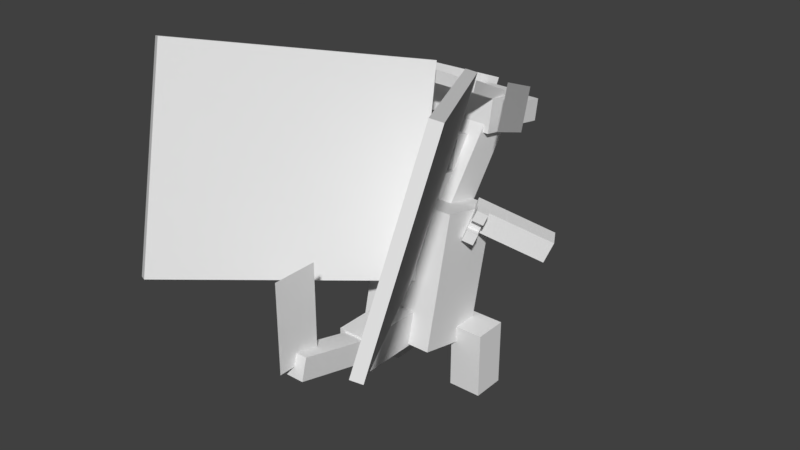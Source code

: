 # Source: Charizard_Mega-X.blend  (saved by Blender 2.77.0; exported with 4.5.12 LTS)
import bpy
from mathutils import Matrix  # noqa: F401  (used for matrix-valued properties, if any)

bpy.ops.wm.read_factory_settings(use_empty=True)
scene = bpy.context.scene
scene.name = 'Scene'

# ---- collections
col_collection_1 = bpy.data.collections.new('Collection 1'); scene.collection.children.link(col_collection_1)

# ---- materials (node trees are filled in below, after node groups)
mat_flame = bpy.data.materials.new('flame')
mat_flame.alpha_threshold = 0.0
mat_flame.use_transparent_shadow = False
mat_flame.roughness = 0.5

# ---- material node trees

# ---- world
world_world = bpy.data.worlds.new('World'); scene.world = world_world
world_world.color = (0.05088, 0.05088, 0.05088)
world_world.use_sun_shadow = False
world_world.sun_shadow_jitter_overblur = 0.0
world_world.cycles.sampling_method = 'MANUAL'

# ---- meshes
me_body = bpy.data.meshes.new('body')
me_body.from_pydata([(0.2188, -0.4076, -0.09834), (-0.2188, -0.4076, -0.09834), (-0.2188, 0.3232, -0.2671), (0.2188, 0.3232, -0.2671), (-0.2188, -0.3232, 0.2671), (0.2188, -0.3232, 0.2671), (0.2188, 0.4076, 0.09834), (-0.2188, 0.4076, 0.09834)], [], [(0, 1, 2, 3), (4, 5, 6, 7), (3, 2, 7, 6), (5, 4, 1, 0), (5, 0, 3, 6), (1, 4, 7, 2)])
_uv = me_body.uv_layers.new(name='UVMap')
_uv.uv.foreach_set('vector', [0.2812, 0.5, 0.3906, 0.5, 0.3906, 0.6875, 0.2812, 0.6875, 0.4844, 0.5, 0.5938, 0.5, 0.5938, 0.6875, 0.4844, 0.6875, 0.2812, 0.6875, 0.3906, 0.6875, 0.3906, 0.7812, 0.2812, 0.7812, 0.3906, 0.6875, 0.5, 0.6875, 0.5, 0.7812, 0.3906, 0.7812, 0.1875, 0.5, 0.2812, 0.5, 0.2812, 0.6875, 0.1875, 0.6875, 0.3906, 0.5, 0.4844, 0.5, 0.4844, 0.6875, 0.3906, 0.6875])
me_body.use_remesh_preserve_volume = False
me_body.use_remesh_preserve_attributes = False
me_body.use_mirror_vertex_groups = False
me_body.update()
me_wing2 = bpy.data.meshes.new('wing2')
me_wing2.from_pydata([(-0.03013, -0.3232, 0.14), (0.6574, -0.05529, 1.3), (0.793, 1.013, 0.9734), (0.1055, 0.7447, -0.1869), (0.711, -0.07072, 1.272), (0.02347, -0.3386, 0.1118), (0.1591, 0.7293, -0.215), (0.8466, 0.9972, 0.9452)], [], [(0, 1, 2, 3), (4, 5, 6, 7), (3, 2, 7, 6), (5, 4, 1, 0), (5, 0, 3, 6), (1, 4, 7, 2)])
_uv = me_wing2.uv_layers.new(name='UVMap')
_uv.uv.foreach_set('vector', [0.01562, 0.2031, 0.3594, 0.2031, 0.3594, 0.4844, 0.01562, 0.4844, 0.375, 0.2031, 0.7188, 0.2031, 0.7188, 0.4844, 0.375, 0.4844, 0.01562, 0.4844, 0.3594, 0.4844, 0.3594, 0.5, 0.01562, 0.5, 0.3594, 0.4844, 0.7031, 0.4844, 0.7031, 0.5, 0.3594, 0.5, 0.0, 0.2031, 0.01562, 0.2031, 0.01562, 0.4844, 0.0, 0.4844, 0.3594, 0.2031, 0.375, 0.2031, 0.375, 0.4844, 0.3594, 0.4844])
me_wing2.use_remesh_preserve_volume = False
me_wing2.use_remesh_preserve_attributes = False
me_wing2.use_mirror_vertex_groups = False
me_wing2.update()
me_rightarm = bpy.data.meshes.new('rightarm')
me_rightarm.from_pydata([(0.3398, -0.1137, -0.2661), (0.2991, -0.2288, -0.2395), (-0.05166, -0.059, -0.04078), (-0.01097, 0.05616, -0.06736), (0.3618, -0.226, -0.1314), (0.4025, -0.1109, -0.1579), (0.05166, 0.059, 0.04078), (0.01097, -0.05616, 0.06736)], [], [(0, 1, 2, 3), (4, 5, 6, 7), (3, 2, 7, 6), (5, 4, 1, 0), (5, 0, 3, 6), (1, 4, 7, 2)])
_uv = me_rightarm.uv_layers.new(name='UVMap')
_uv.uv.foreach_set('vector', [0.9062, 0.8594, 0.9375, 0.8594, 0.9375, 0.9688, 0.9062, 0.9688, 0.9688, 0.8594, 1.0, 0.8594, 1.0, 0.9688, 0.9688, 0.9688, 0.9062, 0.9688, 0.9375, 0.9688, 0.9375, 1.0, 0.9062, 1.0, 0.9375, 0.9688, 0.9688, 0.9688, 0.9688, 1.0, 0.9375, 1.0, 0.875, 0.8594, 0.9062, 0.8594, 0.9062, 0.9688, 0.875, 0.9688, 0.9375, 0.8594, 0.9688, 0.8594, 0.9688, 0.9688, 0.9375, 0.9688])
me_rightarm.use_remesh_preserve_volume = False
me_rightarm.use_remesh_preserve_attributes = False
me_rightarm.use_mirror_vertex_groups = False
me_rightarm.update()
me_shape41 = bpy.data.meshes.new('shape41')
me_shape41.from_pydata([(0.02975, 0.04474, -0.05452), (-0.01095, -0.07042, -0.02794), (-0.06106, -0.04616, 0.0004527), (-0.02037, 0.069, -0.02613), (0.02037, -0.069, 0.02613), (0.06106, 0.04616, -0.0004533), (0.01095, 0.07042, 0.02794), (-0.02975, -0.04474, 0.05452)], [], [(0, 1, 2, 3), (4, 5, 6, 7), (3, 2, 7, 6), (5, 4, 1, 0), (5, 0, 3, 6), (1, 4, 7, 2)])
_uv = me_shape41.uv_layers.new(name='UVMap')
_uv.uv.foreach_set('vector', [0.4219, 0.8594, 0.4531, 0.8594, 0.4531, 0.875, 0.4219, 0.875, 0.4688, 0.8594, 0.5, 0.8594, 0.5, 0.875, 0.4688, 0.875, 0.4219, 0.875, 0.4531, 0.875, 0.4531, 0.8906, 0.4219, 0.8906, 0.4531, 0.875, 0.4844, 0.875, 0.4844, 0.8906, 0.4531, 0.8906, 0.4062, 0.8594, 0.4219, 0.8594, 0.4219, 0.875, 0.4062, 0.875, 0.4531, 0.8594, 0.4688, 0.8594, 0.4688, 0.875, 0.4531, 0.875])
me_shape41.use_remesh_preserve_volume = False
me_shape41.use_remesh_preserve_attributes = False
me_shape41.use_mirror_vertex_groups = False
me_shape41.update()
me_shape43 = bpy.data.meshes.new('shape43')
me_shape43.from_pydata([(0.01957, 0.01595, -0.04788), (-0.0007743, -0.04163, -0.03458), (-0.05089, -0.01737, -0.006194), (-0.03054, 0.04021, -0.01949), (0.03054, -0.04021, 0.01949), (0.05089, 0.01737, 0.006194), (0.0007737, 0.04163, 0.03458), (-0.01957, -0.01595, 0.04788)], [], [(0, 1, 2, 3), (4, 5, 6, 7), (3, 2, 7, 6), (5, 4, 1, 0), (5, 0, 3, 6), (1, 4, 7, 2)])
_uv = me_shape43.uv_layers.new(name='UVMap')
_uv.uv.foreach_set('vector', [0.7656, 0.4688, 0.7812, 0.4688, 0.7812, 0.4844, 0.7656, 0.4844, 0.7969, 0.4688, 0.8125, 0.4688, 0.8125, 0.4844, 0.7969, 0.4844, 0.7656, 0.4844, 0.7812, 0.4844, 0.7812, 0.5, 0.7656, 0.5, 0.7812, 0.4844, 0.7969, 0.4844, 0.7969, 0.5, 0.7812, 0.5, 0.75, 0.4688, 0.7656, 0.4688, 0.7656, 0.4844, 0.75, 0.4844, 0.7812, 0.4688, 0.7969, 0.4688, 0.7969, 0.4844, 0.7812, 0.4844])
me_shape43.use_remesh_preserve_volume = False
me_shape43.use_remesh_preserve_attributes = False
me_shape43.use_mirror_vertex_groups = False
me_shape43.update()
me_shape42 = bpy.data.meshes.new('shape42')
me_shape42.from_pydata([(0.01957, 0.01595, -0.04788), (-0.0007742, -0.04163, -0.03458), (-0.05089, -0.01737, -0.006194), (-0.03054, 0.04021, -0.01949), (0.03054, -0.04021, 0.01949), (0.05089, 0.01737, 0.006194), (0.0007738, 0.04163, 0.03458), (-0.01957, -0.01595, 0.04788)], [], [(0, 1, 2, 3), (4, 5, 6, 7), (3, 2, 7, 6), (5, 4, 1, 0), (5, 0, 3, 6), (1, 4, 7, 2)])
_uv = me_shape42.uv_layers.new(name='UVMap')
_uv.uv.foreach_set('vector', [0.7656, 0.4688, 0.7812, 0.4688, 0.7812, 0.4844, 0.7656, 0.4844, 0.7969, 0.4688, 0.8125, 0.4688, 0.8125, 0.4844, 0.7969, 0.4844, 0.7656, 0.4844, 0.7812, 0.4844, 0.7812, 0.5, 0.7656, 0.5, 0.7812, 0.4844, 0.7969, 0.4844, 0.7969, 0.5, 0.7812, 0.5, 0.75, 0.4688, 0.7656, 0.4688, 0.7656, 0.4844, 0.75, 0.4844, 0.7812, 0.4688, 0.7969, 0.4688, 0.7969, 0.4844, 0.7812, 0.4844])
me_shape42.use_remesh_preserve_volume = False
me_shape42.use_remesh_preserve_attributes = False
me_shape42.use_mirror_vertex_groups = False
me_shape42.update()
me_leftarm = bpy.data.meshes.new('leftarm')
me_leftarm.from_pydata([(-0.2991, -0.2288, -0.2395), (-0.3398, -0.1137, -0.2661), (0.01097, 0.05616, -0.06736), (0.05166, -0.059, -0.04078), (-0.4025, -0.1109, -0.1579), (-0.3618, -0.226, -0.1314), (-0.01097, -0.05616, 0.06736), (-0.05166, 0.059, 0.04078)], [], [(0, 1, 2, 3), (4, 5, 6, 7), (3, 2, 7, 6), (5, 4, 1, 0), (5, 0, 3, 6), (1, 4, 7, 2)])
_uv = me_leftarm.uv_layers.new(name='UVMap')
_uv.uv.foreach_set('vector', [0.9062, 0.8594, 0.9375, 0.8594, 0.9375, 0.9688, 0.9062, 0.9688, 0.9688, 0.8594, 1.0, 0.8594, 1.0, 0.9688, 0.9688, 0.9688, 0.9062, 0.9688, 0.9375, 0.9688, 0.9375, 1.0, 0.9062, 1.0, 0.9375, 0.9688, 0.9688, 0.9688, 0.9688, 1.0, 0.9375, 1.0, 0.875, 0.8594, 0.9062, 0.8594, 0.9062, 0.9688, 0.875, 0.9688, 0.9375, 0.8594, 0.9688, 0.8594, 0.9688, 0.9688, 0.9375, 0.9688])
me_leftarm.use_remesh_preserve_volume = False
me_leftarm.use_remesh_preserve_attributes = False
me_leftarm.use_mirror_vertex_groups = False
me_leftarm.update()
me_shape38 = bpy.data.meshes.new('shape38')
me_shape38.from_pydata([(0.01095, -0.07042, -0.02794), (-0.02975, 0.04474, -0.05452), (0.02037, 0.069, -0.02613), (0.06106, -0.04616, 0.0004527), (-0.06106, 0.04616, -0.0004533), (-0.02037, -0.069, 0.02613), (0.02975, -0.04474, 0.05452), (-0.01095, 0.07042, 0.02794)], [], [(0, 1, 2, 3), (4, 5, 6, 7), (3, 2, 7, 6), (5, 4, 1, 0), (5, 0, 3, 6), (1, 4, 7, 2)])
_uv = me_shape38.uv_layers.new(name='UVMap')
_uv.uv.foreach_set('vector', [0.4219, 0.8594, 0.4531, 0.8594, 0.4531, 0.875, 0.4219, 0.875, 0.4688, 0.8594, 0.5, 0.8594, 0.5, 0.875, 0.4688, 0.875, 0.4219, 0.875, 0.4531, 0.875, 0.4531, 0.8906, 0.4219, 0.8906, 0.4531, 0.875, 0.4844, 0.875, 0.4844, 0.8906, 0.4531, 0.8906, 0.4062, 0.8594, 0.4219, 0.8594, 0.4219, 0.875, 0.4062, 0.875, 0.4531, 0.8594, 0.4688, 0.8594, 0.4688, 0.875, 0.4531, 0.875])
me_shape38.use_remesh_preserve_volume = False
me_shape38.use_remesh_preserve_attributes = False
me_shape38.use_mirror_vertex_groups = False
me_shape38.update()
me_shape39 = bpy.data.meshes.new('shape39')
me_shape39.from_pydata([(0.0007738, -0.04163, -0.03458), (-0.01957, 0.01595, -0.04788), (0.03054, 0.04021, -0.01949), (0.05089, -0.01737, -0.006194), (-0.05089, 0.01737, 0.006194), (-0.03054, -0.04021, 0.01949), (0.01957, -0.01595, 0.04788), (-0.0007743, 0.04163, 0.03458)], [], [(0, 1, 2, 3), (4, 5, 6, 7), (3, 2, 7, 6), (5, 4, 1, 0), (5, 0, 3, 6), (1, 4, 7, 2)])
_uv = me_shape39.uv_layers.new(name='UVMap')
_uv.uv.foreach_set('vector', [0.7656, 0.4688, 0.7812, 0.4688, 0.7812, 0.4844, 0.7656, 0.4844, 0.7969, 0.4688, 0.8125, 0.4688, 0.8125, 0.4844, 0.7969, 0.4844, 0.7656, 0.4844, 0.7812, 0.4844, 0.7812, 0.5, 0.7656, 0.5, 0.7812, 0.4844, 0.7969, 0.4844, 0.7969, 0.5, 0.7812, 0.5, 0.75, 0.4688, 0.7656, 0.4688, 0.7656, 0.4844, 0.75, 0.4844, 0.7812, 0.4688, 0.7969, 0.4688, 0.7969, 0.4844, 0.7812, 0.4844])
me_shape39.use_remesh_preserve_volume = False
me_shape39.use_remesh_preserve_attributes = False
me_shape39.use_mirror_vertex_groups = False
me_shape39.update()
me_shape40 = bpy.data.meshes.new('shape40')
me_shape40.from_pydata([(0.0007738, -0.04163, -0.03458), (-0.01957, 0.01595, -0.04788), (0.03054, 0.04021, -0.01949), (0.05089, -0.01737, -0.006194), (-0.05089, 0.01737, 0.006194), (-0.03054, -0.04021, 0.01949), (0.01957, -0.01595, 0.04788), (-0.0007743, 0.04163, 0.03458)], [], [(0, 1, 2, 3), (4, 5, 6, 7), (3, 2, 7, 6), (5, 4, 1, 0), (5, 0, 3, 6), (1, 4, 7, 2)])
_uv = me_shape40.uv_layers.new(name='UVMap')
_uv.uv.foreach_set('vector', [0.7656, 0.4688, 0.7812, 0.4688, 0.7812, 0.4844, 0.7656, 0.4844, 0.7969, 0.4688, 0.8125, 0.4688, 0.8125, 0.4844, 0.7969, 0.4844, 0.7656, 0.4844, 0.7812, 0.4844, 0.7812, 0.5, 0.7656, 0.5, 0.7812, 0.4844, 0.7969, 0.4844, 0.7969, 0.5, 0.7812, 0.5, 0.75, 0.4688, 0.7656, 0.4688, 0.7656, 0.4844, 0.75, 0.4844, 0.7812, 0.4688, 0.7969, 0.4688, 0.7969, 0.4844, 0.7812, 0.4844])
me_shape40.use_remesh_preserve_volume = False
me_shape40.use_remesh_preserve_attributes = False
me_shape40.use_mirror_vertex_groups = False
me_shape40.update()
me_tail1 = bpy.data.meshes.new('tail1')
me_tail1.from_pydata([(0.09375, -0.09375, 0.0), (-0.09375, -0.09375, 0.0), (-0.09375, 0.09375, 0.0), (0.09375, 0.09375, 0.0), (-0.09375, -0.09375, 0.375), (0.09375, -0.09375, 0.375), (0.09375, 0.09375, 0.375), (-0.09375, 0.09375, 0.375)], [], [(0, 1, 2, 3), (4, 5, 6, 7), (3, 2, 7, 6), (5, 4, 1, 0), (5, 0, 3, 6), (1, 4, 7, 2)])
_uv = me_tail1.uv_layers.new(name='UVMap')
_uv.uv.foreach_set('vector', [0.5, 0.8594, 0.5469, 0.8594, 0.5469, 0.9062, 0.5, 0.9062, 0.6406, 0.8594, 0.6875, 0.8594, 0.6875, 0.9062, 0.6406, 0.9062, 0.5, 0.9062, 0.5469, 0.9062, 0.5469, 1.0, 0.5, 1.0, 0.5469, 0.9062, 0.5938, 0.9062, 0.5938, 1.0, 0.5469, 1.0, 0.4062, 0.8594, 0.5, 0.8594, 0.5, 0.9062, 0.4062, 0.9062, 0.5469, 0.8594, 0.6406, 0.8594, 0.6406, 0.9062, 0.5469, 0.9062])
me_tail1.use_remesh_preserve_volume = False
me_tail1.use_remesh_preserve_attributes = False
me_tail1.use_mirror_vertex_groups = False
me_tail1.update()
me_tail2 = bpy.data.meshes.new('tail2')
me_tail2.from_pydata([(0.0625, -0.06037, 0.01618), (-0.0625, -0.06037, 0.01618), (-0.0625, 0.06037, -0.01618), (0.0625, 0.06037, -0.01618), (-0.0625, 0.06904, 0.4991), (0.0625, 0.06904, 0.4991), (0.0625, 0.1898, 0.4668), (-0.0625, 0.1898, 0.4668)], [], [(0, 1, 2, 3), (4, 5, 6, 7), (3, 2, 7, 6), (5, 4, 1, 0), (5, 0, 3, 6), (1, 4, 7, 2)])
_uv = me_tail2.uv_layers.new(name='UVMap')
_uv.uv.foreach_set('vector', [0.8125, 0.8281, 0.8438, 0.8281, 0.8438, 0.8594, 0.8125, 0.8594, 0.9688, 0.8281, 1.0, 0.8281, 1.0, 0.8594, 0.9688, 0.8594, 0.8125, 0.8594, 0.8438, 0.8594, 0.8438, 0.9844, 0.8125, 0.9844, 0.8438, 0.8594, 0.875, 0.8594, 0.875, 0.9844, 0.8438, 0.9844, 0.6875, 0.8281, 0.8125, 0.8281, 0.8125, 0.8594, 0.6875, 0.8594, 0.8438, 0.8281, 0.9688, 0.8281, 0.9688, 0.8594, 0.8438, 0.8594])
me_tail2.use_remesh_preserve_volume = False
me_tail2.use_remesh_preserve_attributes = False
me_tail2.use_mirror_vertex_groups = False
me_tail2.update()
me_flame = bpy.data.meshes.new('flame')
me_flame.from_pydata([(0.0, 5.96e-08, -0.125), (0.0, 0.5, -0.125), (0.0, 5.96e-08, 0.125), (0.0, 0.5, 0.125)], [], [(2, 0, 1, 3)])
_uv = me_flame.uv_layers.new(name='UVMap')
_uv.uv.foreach_set('vector', [0.0, 0.0, 0.0625, 0.0, 0.0625, 0.125, 0.0, 0.125])
me_flame.materials.append(mat_flame)
me_flame.use_remesh_preserve_volume = False
me_flame.use_remesh_preserve_attributes = False
me_flame.use_mirror_vertex_groups = False
me_flame.update()
me_neck = bpy.data.meshes.new('neck')
me_neck.from_pydata([(0.09375, -0.05642, -0.07487), (-0.09375, -0.05642, -0.07487), (-0.09375, 0.3429, -0.3758), (0.09375, 0.3429, -0.3758), (-0.09375, 0.05642, 0.07487), (0.09375, 0.05642, 0.07487), (0.09375, 0.4557, -0.226), (-0.09375, 0.4557, -0.226)], [], [(0, 1, 2, 3), (4, 5, 6, 7), (3, 2, 7, 6), (5, 4, 1, 0), (5, 0, 3, 6), (1, 4, 7, 2)])
_uv = me_neck.uv_layers.new(name='UVMap')
_uv.uv.foreach_set('vector', [0.5469, 0.6875, 0.5938, 0.6875, 0.5938, 0.8125, 0.5469, 0.8125, 0.6406, 0.6875, 0.6875, 0.6875, 0.6875, 0.8125, 0.6406, 0.8125, 0.5469, 0.8125, 0.5938, 0.8125, 0.5938, 0.8594, 0.5469, 0.8594, 0.5938, 0.8125, 0.6406, 0.8125, 0.6406, 0.8594, 0.5938, 0.8594, 0.5, 0.6875, 0.5469, 0.6875, 0.5469, 0.8125, 0.5, 0.8125, 0.5938, 0.6875, 0.6406, 0.6875, 0.6406, 0.8125, 0.5938, 0.8125])
me_neck.use_remesh_preserve_volume = False
me_neck.use_remesh_preserve_attributes = False
me_neck.use_mirror_vertex_groups = False
me_neck.update()
me_neck2 = bpy.data.meshes.new('neck2')
me_neck2.from_pydata([(0.03125, -0.1131, -0.06923), (-0.03125, -0.1131, -0.06923), (-0.03125, 0.06923, -0.1131), (0.03125, 0.06923, -0.1131), (-0.03125, -0.06923, 0.1131), (0.03125, -0.06923, 0.1131), (0.03125, 0.1131, 0.06923), (-0.03125, 0.1131, 0.06923)], [], [(0, 1, 2, 3), (4, 5, 6, 7), (3, 2, 7, 6), (5, 4, 1, 0), (5, 0, 3, 6), (1, 4, 7, 2)])
_uv = me_neck2.uv_layers.new(name='UVMap')
_uv.uv.foreach_set('vector', [0.5469, 0.7656, 0.5625, 0.7656, 0.5625, 0.8125, 0.5469, 0.8125, 0.6094, 0.7656, 0.625, 0.7656, 0.625, 0.8125, 0.6094, 0.8125, 0.5469, 0.8125, 0.5625, 0.8125, 0.5625, 0.8594, 0.5469, 0.8594, 0.5625, 0.8125, 0.5781, 0.8125, 0.5781, 0.8594, 0.5625, 0.8594, 0.5, 0.7656, 0.5469, 0.7656, 0.5469, 0.8125, 0.5, 0.8125, 0.5625, 0.7656, 0.6094, 0.7656, 0.6094, 0.8125, 0.5625, 0.8125])
me_neck2.use_remesh_preserve_volume = False
me_neck2.use_remesh_preserve_attributes = False
me_neck2.use_mirror_vertex_groups = False
me_neck2.update()
me_neck1 = bpy.data.meshes.new('neck1')
me_neck1.from_pydata([(0.03125, -0.1131, -0.06923), (-0.03125, -0.1131, -0.06923), (-0.03125, 0.06923, -0.1131), (0.03125, 0.06923, -0.1131), (-0.03125, -0.06923, 0.1131), (0.03125, -0.06923, 0.1131), (0.03125, 0.1131, 0.06923), (-0.03125, 0.1131, 0.06923)], [], [(0, 1, 2, 3), (4, 5, 6, 7), (3, 2, 7, 6), (5, 4, 1, 0), (5, 0, 3, 6), (1, 4, 7, 2)])
_uv = me_neck1.uv_layers.new(name='UVMap')
_uv.uv.foreach_set('vector', [0.5469, 0.7656, 0.5625, 0.7656, 0.5625, 0.8125, 0.5469, 0.8125, 0.6094, 0.7656, 0.625, 0.7656, 0.625, 0.8125, 0.6094, 0.8125, 0.5469, 0.8125, 0.5625, 0.8125, 0.5625, 0.8594, 0.5469, 0.8594, 0.5625, 0.8125, 0.5781, 0.8125, 0.5781, 0.8594, 0.5625, 0.8594, 0.5, 0.7656, 0.5469, 0.7656, 0.5469, 0.8125, 0.5, 0.8125, 0.5625, 0.7656, 0.6094, 0.7656, 0.6094, 0.8125, 0.5625, 0.8125])
me_neck1.use_remesh_preserve_volume = False
me_neck1.use_remesh_preserve_attributes = False
me_neck1.use_mirror_vertex_groups = False
me_neck1.update()
me_head = bpy.data.meshes.new('head')
me_head.from_pydata([(0.125, -0.07748, -0.1981), (-0.125, -0.07748, -0.1981), (-0.125, 0.1073, -0.2297), (0.125, 0.1073, -0.2297), (-0.125, -0.02483, 0.1099), (0.125, -0.02483, 0.1099), (0.125, 0.16, 0.07836), (-0.125, 0.16, 0.07836)], [], [(0, 1, 2, 3), (4, 5, 6, 7), (3, 2, 7, 6), (5, 4, 1, 0), (5, 0, 3, 6), (1, 4, 7, 2)])
_uv = me_head.uv_layers.new(name='UVMap')
_uv.uv.foreach_set('vector', [0.07812, 0.875, 0.1406, 0.875, 0.1406, 0.9219, 0.07812, 0.9219, 0.2188, 0.875, 0.2812, 0.875, 0.2812, 0.9219, 0.2188, 0.9219, 0.07812, 0.9219, 0.1406, 0.9219, 0.1406, 1.0, 0.07812, 1.0, 0.1406, 0.9219, 0.2031, 0.9219, 0.2031, 1.0, 0.1406, 1.0, 0.0, 0.875, 0.07812, 0.875, 0.07812, 0.9219, 0.0, 0.9219, 0.1406, 0.875, 0.2188, 0.875, 0.2188, 0.9219, 0.1406, 0.9219])
me_head.use_remesh_preserve_volume = False
me_head.use_remesh_preserve_attributes = False
me_head.use_mirror_vertex_groups = False
me_head.update()
me_horn1 = bpy.data.meshes.new('horn1')
me_horn1.from_pydata([(0.05782, -0.1069, -0.1494), (-0.003907, -0.1086, -0.1591), (-0.001294, -0.05199, -0.1855), (0.06044, -0.05034, -0.1758), (-0.06044, 0.05034, 0.1758), (0.001294, 0.05199, 0.1855), (0.003907, 0.1086, 0.1591), (-0.05782, 0.1069, 0.1494)], [], [(0, 1, 2, 3), (4, 5, 6, 7), (3, 2, 7, 6), (5, 4, 1, 0), (5, 0, 3, 6), (1, 4, 7, 2)])
_uv = me_horn1.uv_layers.new(name='UVMap')
_uv.uv.foreach_set('vector', [0.8438, 0.5, 0.8594, 0.5, 0.8594, 0.5156, 0.8438, 0.5156, 0.9531, 0.5, 0.9688, 0.5, 0.9688, 0.5156, 0.9531, 0.5156, 0.8438, 0.5156, 0.8594, 0.5156, 0.8594, 0.6094, 0.8438, 0.6094, 0.8594, 0.5156, 0.875, 0.5156, 0.875, 0.6094, 0.8594, 0.6094, 0.75, 0.5, 0.8438, 0.5, 0.8438, 0.5156, 0.75, 0.5156, 0.8594, 0.5, 0.9531, 0.5, 0.9531, 0.5156, 0.8594, 0.5156])
me_horn1.use_remesh_preserve_volume = False
me_horn1.use_remesh_preserve_attributes = False
me_horn1.use_mirror_vertex_groups = False
me_horn1.update()
me_horn = bpy.data.meshes.new('horn')
me_horn.from_pydata([(0.003907, -0.1086, -0.1591), (-0.05782, -0.1069, -0.1494), (-0.06044, -0.05034, -0.1758), (0.001294, -0.05199, -0.1855), (-0.001294, 0.05199, 0.1855), (0.06044, 0.05034, 0.1758), (0.05782, 0.1069, 0.1494), (-0.003907, 0.1086, 0.1591)], [], [(0, 1, 2, 3), (4, 5, 6, 7), (3, 2, 7, 6), (5, 4, 1, 0), (5, 0, 3, 6), (1, 4, 7, 2)])
_uv = me_horn.uv_layers.new(name='UVMap')
_uv.uv.foreach_set('vector', [0.8438, 0.5, 0.8594, 0.5, 0.8594, 0.5156, 0.8438, 0.5156, 0.9531, 0.5, 0.9688, 0.5, 0.9688, 0.5156, 0.9531, 0.5156, 0.8438, 0.5156, 0.8594, 0.5156, 0.8594, 0.6094, 0.8438, 0.6094, 0.8594, 0.5156, 0.875, 0.5156, 0.875, 0.6094, 0.8594, 0.6094, 0.75, 0.5, 0.8438, 0.5, 0.8438, 0.5156, 0.75, 0.5156, 0.8594, 0.5, 0.9531, 0.5, 0.9531, 0.5156, 0.8594, 0.5156])
me_horn.use_remesh_preserve_volume = False
me_horn.use_remesh_preserve_attributes = False
me_horn.use_mirror_vertex_groups = False
me_horn.update()
me_flame1 = bpy.data.meshes.new('flame1')
me_flame1.from_pydata([(-0.05388, 0.02431, -0.275), (0.09726, 0.2051, 0.166), (-0.03781, -0.2084, -0.185), (0.1133, -0.02756, 0.2559)], [], [(2, 0, 1, 3)])
_uv = me_flame1.uv_layers.new(name='UVMap')
_uv.uv.foreach_set('vector', [0.0, 0.0, 0.0625, 0.0, 0.0625, 0.125, 0.0, 0.125])
me_flame1.materials.append(mat_flame)
me_flame1.use_remesh_preserve_volume = False
me_flame1.use_remesh_preserve_attributes = False
me_flame1.use_mirror_vertex_groups = False
me_flame1.update()
me_flame2 = bpy.data.meshes.new('flame2')
me_flame2.from_pydata([(0.05388, 0.02431, -0.275), (-0.09726, 0.2051, 0.166), (0.03781, -0.2084, -0.185), (-0.1133, -0.02756, 0.2559)], [], [(0, 2, 3, 1)])
_uv = me_flame2.uv_layers.new(name='UVMap')
_uv.uv.foreach_set('vector', [0.0625, 0.0, 0.0, 0.0, 0.0, 0.125, 0.0625, 0.125])
me_flame2.materials.append(mat_flame)
me_flame2.use_remesh_preserve_volume = False
me_flame2.use_remesh_preserve_attributes = False
me_flame2.use_mirror_vertex_groups = False
me_flame2.update()
me_snout = bpy.data.meshes.new('snout')
me_snout.from_pydata([(0.09375, -0.0774, -0.08188), (-0.09375, -0.0774, -0.08188), (-0.09375, 0.04581, -0.1029), (0.09375, 0.04581, -0.1029), (-0.09375, -0.04581, 0.1029), (0.09375, -0.04581, 0.1029), (0.09375, 0.0774, 0.08188), (-0.09375, 0.0774, 0.08188)], [], [(0, 1, 2, 3), (4, 5, 6, 7), (3, 2, 7, 6), (5, 4, 1, 0), (5, 0, 3, 6), (1, 4, 7, 2)])
_uv = me_snout.uv_layers.new(name='UVMap')
_uv.uv.foreach_set('vector', [0.7656, 0.6562, 0.8125, 0.6562, 0.8125, 0.6875, 0.7656, 0.6875, 0.8594, 0.6562, 0.9062, 0.6562, 0.9062, 0.6875, 0.8594, 0.6875, 0.7656, 0.6875, 0.8125, 0.6875, 0.8125, 0.7344, 0.7656, 0.7344, 0.8125, 0.6875, 0.8594, 0.6875, 0.8594, 0.7344, 0.8125, 0.7344, 0.7188, 0.6562, 0.7656, 0.6562, 0.7656, 0.6875, 0.7188, 0.6875, 0.8125, 0.6562, 0.8594, 0.6562, 0.8594, 0.6875, 0.8125, 0.6875])
me_snout.use_remesh_preserve_volume = False
me_snout.use_remesh_preserve_attributes = False
me_snout.use_mirror_vertex_groups = False
me_snout.update()
me_leftleg = bpy.data.meshes.new('leftleg')
me_leftleg.from_pydata([(0.0, -0.3075, -0.09375), (-0.1875, -0.3075, -0.09375), (-0.1875, 0.0675, -0.09375), (0.0, 0.0675, -0.09375), (-0.1875, -0.3075, 0.09375), (0.0, -0.3075, 0.09375), (0.0, 0.0675, 0.09375), (-0.1875, 0.0675, 0.09375)], [], [(0, 1, 2, 3), (4, 5, 6, 7), (3, 2, 7, 6), (5, 4, 1, 0), (5, 0, 3, 6), (1, 4, 7, 2)])
_uv = me_leftleg.uv_layers.new(name='UVMap')
_uv.uv.foreach_set('vector', [0.04688, 0.5156, 0.09375, 0.5156, 0.09375, 0.6094, 0.04688, 0.6094, 0.1406, 0.5156, 0.1875, 0.5156, 0.1875, 0.6094, 0.1406, 0.6094, 0.04688, 0.6094, 0.09375, 0.6094, 0.09375, 0.6562, 0.04688, 0.6562, 0.09375, 0.6094, 0.1406, 0.6094, 0.1406, 0.6562, 0.09375, 0.6562, 0.0, 0.5156, 0.04688, 0.5156, 0.04688, 0.6094, 0.0, 0.6094, 0.09375, 0.5156, 0.1406, 0.5156, 0.1406, 0.6094, 0.09375, 0.6094])
me_leftleg.use_remesh_preserve_volume = False
me_leftleg.use_remesh_preserve_attributes = False
me_leftleg.use_mirror_vertex_groups = False
me_leftleg.update()
me_rightleg = bpy.data.meshes.new('rightleg')
me_rightleg.from_pydata([(0.1875, -0.3075, -0.09375), (0.0, -0.3075, -0.09375), (0.0, 0.0675, -0.09375), (0.1875, 0.0675, -0.09375), (0.0, -0.3075, 0.09375), (0.1875, -0.3075, 0.09375), (0.1875, 0.0675, 0.09375), (0.0, 0.0675, 0.09375)], [], [(0, 1, 2, 3), (4, 5, 6, 7), (3, 2, 7, 6), (5, 4, 1, 0), (5, 0, 3, 6), (1, 4, 7, 2)])
_uv = me_rightleg.uv_layers.new(name='UVMap')
_uv.uv.foreach_set('vector', [0.04688, 0.6562, 0.09375, 0.6562, 0.09375, 0.75, 0.04688, 0.75, 0.1406, 0.6562, 0.1875, 0.6562, 0.1875, 0.75, 0.1406, 0.75, 0.04688, 0.75, 0.09375, 0.75, 0.09375, 0.7969, 0.04688, 0.7969, 0.09375, 0.75, 0.1406, 0.75, 0.1406, 0.7969, 0.09375, 0.7969, 0.0, 0.6562, 0.04688, 0.6562, 0.04688, 0.75, 0.0, 0.75, 0.09375, 0.6562, 0.1406, 0.6562, 0.1406, 0.75, 0.09375, 0.75])
me_rightleg.use_remesh_preserve_volume = False
me_rightleg.use_remesh_preserve_attributes = False
me_rightleg.use_mirror_vertex_groups = False
me_rightleg.update()
me_wing1 = bpy.data.meshes.new('wing1')
me_wing1.from_pydata([(0.03013, -0.3232, 0.14), (-0.6574, -0.05529, 1.3), (-0.793, 1.013, 0.9734), (-0.1055, 0.7447, -0.1869), (-0.6038, -0.03985, 1.328), (0.08373, -0.3077, 0.1682), (-0.05186, 0.7602, -0.1587), (-0.7394, 1.028, 1.002)], [], [(0, 1, 2, 3), (4, 5, 6, 7), (3, 2, 7, 6), (5, 4, 1, 0), (5, 0, 3, 6), (1, 4, 7, 2)])
_uv = me_wing1.uv_layers.new(name='UVMap')
_uv.uv.foreach_set('vector', [0.01562, 0.2031, 0.3594, 0.2031, 0.3594, 0.4844, 0.01562, 0.4844, 0.375, 0.2031, 0.7188, 0.2031, 0.7188, 0.4844, 0.375, 0.4844, 0.01562, 0.4844, 0.3594, 0.4844, 0.3594, 0.5, 0.01562, 0.5, 0.3594, 0.4844, 0.7031, 0.4844, 0.7031, 0.5, 0.3594, 0.5, 0.0, 0.2031, 0.01562, 0.2031, 0.01562, 0.4844, 0.0, 0.4844, 0.3594, 0.2031, 0.375, 0.2031, 0.375, 0.4844, 0.3594, 0.4844])
me_wing1.use_remesh_preserve_volume = False
me_wing1.use_remesh_preserve_attributes = False
me_wing1.use_mirror_vertex_groups = False
me_wing1.update()

# ---- objects
ob_body = bpy.data.objects.new('body', me_body)
ob_wing2 = bpy.data.objects.new('wing2', me_wing2)
ob_rightarm = bpy.data.objects.new('rightarm', me_rightarm)
ob_shape41 = bpy.data.objects.new('shape41', me_shape41)
ob_shape43 = bpy.data.objects.new('shape43', me_shape43)
ob_shape42 = bpy.data.objects.new('shape42', me_shape42)
ob_leftarm = bpy.data.objects.new('leftarm', me_leftarm)
ob_shape38 = bpy.data.objects.new('shape38', me_shape38)
ob_shape39 = bpy.data.objects.new('shape39', me_shape39)
ob_shape40 = bpy.data.objects.new('shape40', me_shape40)
ob_tail1 = bpy.data.objects.new('tail1', me_tail1)
ob_tail2 = bpy.data.objects.new('tail2', me_tail2)
ob_flame = bpy.data.objects.new('flame', me_flame)
ob_neck = bpy.data.objects.new('neck', me_neck)
ob_neck2 = bpy.data.objects.new('neck2', me_neck2)
ob_neck1 = bpy.data.objects.new('neck1', me_neck1)
ob_head = bpy.data.objects.new('head', me_head)
ob_horn1 = bpy.data.objects.new('horn1', me_horn1)
ob_horn = bpy.data.objects.new('horn', me_horn)
ob_flame1 = bpy.data.objects.new('flame1', me_flame1)
ob_flame2 = bpy.data.objects.new('flame2', me_flame2)
ob_snout = bpy.data.objects.new('snout', me_snout)
ob_leftleg = bpy.data.objects.new('leftleg', me_leftleg)
ob_rightleg = bpy.data.objects.new('rightleg', me_rightleg)
ob_wing1 = bpy.data.objects.new('wing1', me_wing1)

# ---- transforms, parenting, visibility, modifiers, constraints
ob_body.location = (0.0, -0.08436, 0.6659)
ob_body.rotation_euler = (1.571, -0.0, 0.0)
ob_body.lineart.crease_threshold = 0.0
ob_wing2.parent = ob_body
ob_wing2.matrix_parent_inverse = Matrix(((1.0, 0.0, 0.0, 0.0), (0.0, -1.629e-07, 1.0, -0.6659), (0.0, -1.0, -1.629e-07, -0.08436), (0.0, 0.0, 0.0, 1.0)))
ob_wing2.location = (0.0, -0.12, 1.0)
ob_wing2.rotation_euler = (1.571, -0.0, 0.0)
ob_wing2.lineart.crease_threshold = 0.0
ob_rightarm.parent = ob_body
ob_rightarm.matrix_parent_inverse = Matrix(((1.0, 0.0, 0.0, 0.0), (0.0, -1.629e-07, 1.0, -0.6659), (0.0, -1.0, -1.629e-07, -0.08436), (0.0, 0.0, 0.0, 1.0)))
ob_rightarm.location = (0.1875, 0.05429, 0.9886)
ob_rightarm.rotation_euler = (1.571, -0.0, 0.0)
ob_rightarm.lineart.crease_threshold = 0.0
ob_shape41.parent = ob_rightarm
ob_shape41.matrix_parent_inverse = Matrix(((1.0, -0.0, 0.0, -0.1875), (0.0, -1.629e-07, 1.0, -0.9886), (0.0, -1.0, -1.629e-07, 0.05429), (0.0, 0.0, 0.0, 1.0)))
ob_shape41.location = (0.2564, -0.007213, 0.9784)
ob_shape41.rotation_euler = (1.571, -0.0, 0.0)
ob_shape41.lineart.crease_threshold = 0.0
ob_shape43.parent = ob_shape41
ob_shape43.matrix_parent_inverse = Matrix(((1.0, -0.0, 0.0, -0.2564), (0.0, -1.629e-07, 1.0, -0.9784), (0.0, -1.0, -1.629e-07, -0.007213), (0.0, 0.0, 0.0, 1.0)))
ob_shape43.location = (0.2987, -0.03177, 1.037)
ob_shape43.rotation_euler = (1.571, -0.0, 0.0)
ob_shape43.lineart.crease_threshold = 0.0
ob_shape42.parent = ob_shape41
ob_shape42.matrix_parent_inverse = Matrix(((1.0, -0.0, 0.0, -0.2564), (0.0, -1.629e-07, 1.0, -0.9784), (0.0, -1.0, -1.629e-07, -0.007213), (0.0, 0.0, 0.0, 1.0)))
ob_shape42.location = (0.258, -0.05836, 0.9218)
ob_shape42.rotation_euler = (1.571, -0.0, 0.0)
ob_shape42.lineart.crease_threshold = 0.0
ob_leftarm.parent = ob_body
ob_leftarm.matrix_parent_inverse = Matrix(((1.0, 0.0, 0.0, 0.0), (0.0, -1.629e-07, 1.0, -0.6659), (0.0, -1.0, -1.629e-07, -0.08436), (0.0, 0.0, 0.0, 1.0)))
ob_leftarm.location = (-0.1875, 0.05429, 0.9886)
ob_leftarm.rotation_euler = (1.571, -0.0, 0.0)
ob_leftarm.lineart.crease_threshold = 0.0
ob_shape38.parent = ob_leftarm
ob_shape38.matrix_parent_inverse = Matrix(((1.0, 0.0, 0.0, 0.1875), (0.0, -1.629e-07, 1.0, -0.9886), (0.0, -1.0, -1.629e-07, 0.05429), (0.0, 0.0, 0.0, 1.0)))
ob_shape38.location = (-0.2595, -0.01262, 0.9786)
ob_shape38.rotation_euler = (1.571, -0.0, 0.0)
ob_shape38.lineart.crease_threshold = 0.0
ob_shape39.parent = ob_shape38
ob_shape39.matrix_parent_inverse = Matrix(((1.0, 0.0, 0.0, 0.2595), (0.0, -1.629e-07, 1.0, -0.9786), (0.0, -1.0, -1.629e-07, -0.01262), (0.0, 0.0, 0.0, 1.0)))
ob_shape39.location = (-0.3018, -0.03718, 1.037)
ob_shape39.rotation_euler = (1.571, -0.0, 0.0)
ob_shape39.lineart.crease_threshold = 0.0
ob_shape40.parent = ob_shape38
ob_shape40.matrix_parent_inverse = Matrix(((1.0, 0.0, 0.0, 0.2595), (0.0, -1.629e-07, 1.0, -0.9786), (0.0, -1.0, -1.629e-07, -0.01262), (0.0, 0.0, 0.0, 1.0)))
ob_shape40.location = (-0.2611, -0.06376, 0.922)
ob_shape40.rotation_euler = (1.571, -0.0, 0.0)
ob_shape40.lineart.crease_threshold = 0.0
ob_tail1.parent = ob_body
ob_tail1.matrix_parent_inverse = Matrix(((1.0, 0.0, 0.0, 0.0), (0.0, -1.629e-07, 1.0, -0.6659), (0.0, -1.0, -1.629e-07, -0.08436), (0.0, 0.0, 0.0, 1.0)))
ob_tail1.location = (0.0, -0.2928, 0.4262)
ob_tail1.rotation_euler = (1.571, -0.0, 0.0)
ob_tail1.lineart.crease_threshold = 0.0
ob_tail2.parent = ob_tail1
ob_tail2.matrix_parent_inverse = Matrix(((1.0, 0.0, 0.0, 0.0), (0.0, -1.629e-07, 1.0, -0.4262), (0.0, -1.0, -1.629e-07, -0.2928), (0.0, 0.0, 0.0, 1.0)))
ob_tail2.location = (0.0, -0.6053, 0.4262)
ob_tail2.rotation_euler = (1.571, -0.0, 0.0)
ob_tail2.lineart.crease_threshold = 0.0
ob_flame.parent = ob_tail2
ob_flame.matrix_parent_inverse = Matrix(((1.0, 0.0, 0.0, 0.0), (0.0, -1.629e-07, 1.0, -0.4262), (0.0, -1.0, -1.629e-07, -0.6053), (0.0, 0.0, 0.0, 1.0)))
ob_flame.location = (0.0, -1.058, 0.5475)
ob_flame.rotation_euler = (1.571, -0.0, 0.0)
ob_flame.lineart.crease_threshold = 0.0
ob_neck.parent = ob_body
ob_neck.matrix_parent_inverse = Matrix(((1.0, 0.0, 0.0, 0.0), (0.0, -1.629e-07, 1.0, -0.6659), (0.0, -1.0, -1.629e-07, -0.08436), (0.0, 0.0, 0.0, 1.0)))
ob_neck.location = (0.0, 0.06172, 0.9696)
ob_neck.rotation_euler = (1.571, -0.0, 0.0)
ob_neck.lineart.crease_threshold = 0.0
ob_neck2.parent = ob_neck
ob_neck2.matrix_parent_inverse = Matrix(((1.0, 0.0, 0.0, 0.0), (0.0, -1.629e-07, 1.0, -0.9696), (0.0, -1.0, -1.629e-07, 0.06172), (0.0, 0.0, 0.0, 1.0)))
ob_neck2.location = (-0.00625, 0.07278, 1.065)
ob_neck2.rotation_euler = (1.571, -0.0, 0.0)
ob_neck2.lineart.crease_threshold = 0.0
ob_neck1.parent = ob_neck
ob_neck1.matrix_parent_inverse = Matrix(((1.0, 0.0, 0.0, 0.0), (0.0, -1.629e-07, 1.0, -0.9696), (0.0, -1.0, -1.629e-07, 0.06172), (0.0, 0.0, 0.0, 1.0)))
ob_neck1.location = (-0.00625, 0.1957, 1.239)
ob_neck1.rotation_euler = (1.571, -0.0, 0.0)
ob_neck1.lineart.crease_threshold = 0.0
ob_head.parent = ob_neck
ob_head.matrix_parent_inverse = Matrix(((1.0, 0.0, 0.0, 0.0), (0.0, -1.629e-07, 1.0, -0.9696), (0.0, -1.0, -1.629e-07, 0.06172), (0.0, 0.0, 0.0, 1.0)))
ob_head.location = (0.0, 0.3626, 1.369)
ob_head.rotation_euler = (1.571, -0.0, 0.0)
ob_head.lineart.crease_threshold = 0.0
ob_horn1.parent = ob_head
ob_horn1.matrix_parent_inverse = Matrix(((1.0, -0.0, 0.0, -0.0), (0.0, -1.629e-07, 1.0, -1.369), (0.0, -1.0, -1.49e-07, 0.3626), (0.0, 0.0, 0.0, 1.0)))
ob_horn1.location = (-0.1023, 0.2341, 1.585)
ob_horn1.rotation_euler = (1.571, -0.0, 0.0)
ob_horn1.lineart.crease_threshold = 0.0
ob_horn.parent = ob_head
ob_horn.matrix_parent_inverse = Matrix(((1.0, -0.0, 0.0, -0.0), (0.0, -1.629e-07, 1.0, -1.369), (0.0, -1.0, -1.49e-07, 0.3626), (0.0, 0.0, 0.0, 1.0)))
ob_horn.location = (0.1023, 0.2341, 1.585)
ob_horn.rotation_euler = (1.571, -0.0, 0.0)
ob_horn.lineart.crease_threshold = 0.0
ob_flame1.parent = ob_head
ob_flame1.matrix_parent_inverse = Matrix(((1.0, -0.0, 0.0, -0.0), (0.0, -1.629e-07, 1.0, -1.369), (0.0, -1.0, -1.49e-07, 0.3626), (0.0, 0.0, 0.0, 1.0)))
ob_flame1.location = (0.1634, 0.3789, 1.463)
ob_flame1.rotation_euler = (1.571, -0.0, 0.0)
ob_flame1.lineart.crease_threshold = 0.0
ob_flame2.parent = ob_head
ob_flame2.matrix_parent_inverse = Matrix(((1.0, -0.0, 0.0, -0.0), (0.0, -1.629e-07, 1.0, -1.369), (0.0, -1.0, -1.49e-07, 0.3626), (0.0, 0.0, 0.0, 1.0)))
ob_flame2.location = (-0.1641, 0.398, 1.46)
ob_flame2.rotation_euler = (1.571, -0.0, 0.0)
ob_flame2.lineart.crease_threshold = 0.0
ob_snout.parent = ob_head
ob_snout.matrix_parent_inverse = Matrix(((1.0, -0.0, 0.0, -0.0), (0.0, -1.629e-07, 1.0, -1.369), (0.0, -1.0, -1.49e-07, 0.3626), (0.0, 0.0, 0.0, 1.0)))
ob_snout.location = (-0.001875, 0.6637, 1.337)
ob_snout.rotation_euler = (1.571, -0.0, 0.0)
ob_snout.lineart.crease_threshold = 0.0
ob_leftleg.parent = ob_body
ob_leftleg.matrix_parent_inverse = Matrix(((1.0, 0.0, 0.0, 0.0), (0.0, -1.629e-07, 1.0, -0.6659), (0.0, -1.0, -1.629e-07, -0.08436), (0.0, 0.0, 0.0, 1.0)))
ob_leftleg.location = (-0.1875, -0.00943, 0.3117)
ob_leftleg.rotation_euler = (1.571, -0.0, 0.0)
ob_leftleg.lineart.crease_threshold = 0.0
ob_rightleg.parent = ob_body
ob_rightleg.matrix_parent_inverse = Matrix(((1.0, 0.0, 0.0, 0.0), (0.0, -1.629e-07, 1.0, -0.6659), (0.0, -1.0, -1.629e-07, -0.08436), (0.0, 0.0, 0.0, 1.0)))
ob_rightleg.location = (0.1875, -0.00943, 0.3117)
ob_rightleg.rotation_euler = (1.571, -0.0, 0.0)
ob_rightleg.lineart.crease_threshold = 0.0
ob_wing1.parent = ob_body
ob_wing1.matrix_parent_inverse = Matrix(((1.0, 0.0, 0.0, 0.0), (0.0, -1.629e-07, 1.0, -0.6659), (0.0, -1.0, -1.629e-07, -0.08436), (0.0, 0.0, 0.0, 1.0)))
ob_wing1.location = (2.98e-08, -0.12, 1.0)
ob_wing1.rotation_euler = (1.571, -0.0, 0.0)
ob_wing1.lineart.crease_threshold = 0.0

# ---- collection membership
col_collection_1.objects.link(ob_body)
col_collection_1.objects.link(ob_wing2)
col_collection_1.objects.link(ob_rightarm)
col_collection_1.objects.link(ob_shape41)
col_collection_1.objects.link(ob_shape43)
col_collection_1.objects.link(ob_shape42)
col_collection_1.objects.link(ob_leftarm)
col_collection_1.objects.link(ob_shape38)
col_collection_1.objects.link(ob_shape39)
col_collection_1.objects.link(ob_shape40)
col_collection_1.objects.link(ob_tail1)
col_collection_1.objects.link(ob_tail2)
col_collection_1.objects.link(ob_flame)
col_collection_1.objects.link(ob_neck)
col_collection_1.objects.link(ob_neck2)
col_collection_1.objects.link(ob_neck1)
col_collection_1.objects.link(ob_head)
col_collection_1.objects.link(ob_horn1)
col_collection_1.objects.link(ob_horn)
col_collection_1.objects.link(ob_flame1)
col_collection_1.objects.link(ob_flame2)
col_collection_1.objects.link(ob_snout)
col_collection_1.objects.link(ob_leftleg)
col_collection_1.objects.link(ob_rightleg)
col_collection_1.objects.link(ob_wing1)

# ---- scene / render settings (as saved in the file)
scene.frame_start = 1; scene.frame_end = 250; scene.frame_set(1)
scene.render.engine = 'BLENDER_EEVEE_NEXT'
scene.render.resolution_percentage = 50
scene.render.dither_intensity = 0.0
scene.cycles.use_denoising = False
scene.cycles.samples = 128
scene.cycles.sampling_pattern = 'TABULATED_SOBOL'
scene.cycles.light_sampling_threshold = 0.0
scene.cycles.use_adaptive_sampling = False
scene.cycles.use_light_tree = False
scene.cycles.blur_glossy = 0.0
scene.cycles.sample_clamp_indirect = 0.0
scene.view_settings.view_transform = 'Standard'
bpy.context.view_layer.update()

# ---- added for rendering (the .blend has no active camera and no usable light): camera, sun
cam_auto = bpy.data.cameras.new('AutoCamera')
cam_auto.lens = 50.0
cam_auto.sensor_width = 36.0
cam_auto.clip_end = 1000.0
ob_auto_camera = bpy.data.objects.new('AutoCamera', cam_auto)
scene.collection.objects.link(ob_auto_camera)
ob_auto_camera.location = (3.1903, -4.13716, 3.5469)
ob_auto_camera.rotation_euler = (1.09748, -7.21219e-08, 0.694738)
scene.camera = ob_auto_camera
light_auto_sun = bpy.data.lights.new('AutoSun', 'SUN')
light_auto_sun.energy = 3.0
light_auto_sun.angle = 0.0523599
ob_auto_sun = bpy.data.objects.new('AutoSun', light_auto_sun)
scene.collection.objects.link(ob_auto_sun)
ob_auto_sun.rotation_euler = (0.872665, 0.174533, 0.523599)
bpy.context.view_layer.update()
